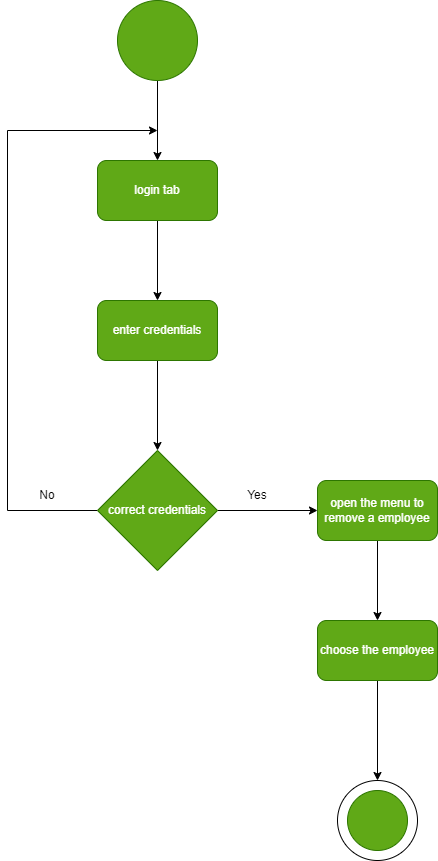

The diagram above was exported from draw.io. Its source (the exported page's mxGraphModel, read from the mxfile embedded in the PNG):
<mxGraphModel dx="1102" dy="1825" grid="1" gridSize="10" guides="1" tooltips="1" connect="1" arrows="1" fold="1" page="1" pageScale="1" pageWidth="827" pageHeight="1169" math="0" shadow="0">
  <root>
    <mxCell id="0" />
    <mxCell id="1" parent="0" />
    <mxCell id="zuOxQQYOxCFdxQTGiCzA-32" value="" style="ellipse;whiteSpace=wrap;html=1;aspect=fixed;strokeColor=default;gradientColor=none;" parent="1" vertex="1">
      <mxGeometry x="360" y="-360" width="80" height="80" as="geometry" />
    </mxCell>
    <mxCell id="zuOxQQYOxCFdxQTGiCzA-2" style="edgeStyle=orthogonalEdgeStyle;rounded=0;orthogonalLoop=1;jettySize=auto;html=1;" parent="1" source="zuOxQQYOxCFdxQTGiCzA-1" edge="1">
      <mxGeometry relative="1" as="geometry">
        <mxPoint x="180" y="-980" as="targetPoint" />
      </mxGeometry>
    </mxCell>
    <mxCell id="zuOxQQYOxCFdxQTGiCzA-1" value="" style="ellipse;whiteSpace=wrap;html=1;aspect=fixed;strokeColor=#2D7600;fillColor=#60a917;fontColor=#ffffff;" parent="1" vertex="1">
      <mxGeometry x="140" y="-1140" width="80" height="80" as="geometry" />
    </mxCell>
    <mxCell id="zuOxQQYOxCFdxQTGiCzA-4" style="edgeStyle=orthogonalEdgeStyle;rounded=0;orthogonalLoop=1;jettySize=auto;html=1;" parent="1" source="zuOxQQYOxCFdxQTGiCzA-3" edge="1">
      <mxGeometry relative="1" as="geometry">
        <mxPoint x="180" y="-840" as="targetPoint" />
      </mxGeometry>
    </mxCell>
    <mxCell id="zuOxQQYOxCFdxQTGiCzA-3" value="login tab" style="rounded=1;whiteSpace=wrap;html=1;strokeColor=#2D7600;fillColor=#60a917;fontColor=#ffffff;" parent="1" vertex="1">
      <mxGeometry x="120" y="-980" width="120" height="60" as="geometry" />
    </mxCell>
    <mxCell id="zuOxQQYOxCFdxQTGiCzA-6" style="edgeStyle=orthogonalEdgeStyle;rounded=0;orthogonalLoop=1;jettySize=auto;html=1;" parent="1" source="zuOxQQYOxCFdxQTGiCzA-5" edge="1">
      <mxGeometry relative="1" as="geometry">
        <mxPoint x="180" y="-690" as="targetPoint" />
      </mxGeometry>
    </mxCell>
    <mxCell id="zuOxQQYOxCFdxQTGiCzA-5" value="enter credentials" style="rounded=1;whiteSpace=wrap;html=1;strokeColor=#2D7600;fillColor=#60a917;fontColor=#ffffff;" parent="1" vertex="1">
      <mxGeometry x="120" y="-840" width="120" height="60" as="geometry" />
    </mxCell>
    <mxCell id="zuOxQQYOxCFdxQTGiCzA-11" style="edgeStyle=orthogonalEdgeStyle;rounded=0;orthogonalLoop=1;jettySize=auto;html=1;exitX=0;exitY=0.5;exitDx=0;exitDy=0;" parent="1" source="zuOxQQYOxCFdxQTGiCzA-7" edge="1">
      <mxGeometry relative="1" as="geometry">
        <mxPoint x="180" y="-1010" as="targetPoint" />
        <Array as="points">
          <mxPoint x="30" y="-630" />
          <mxPoint x="30" y="-1010" />
        </Array>
      </mxGeometry>
    </mxCell>
    <mxCell id="zuOxQQYOxCFdxQTGiCzA-14" style="edgeStyle=orthogonalEdgeStyle;rounded=0;orthogonalLoop=1;jettySize=auto;html=1;exitX=1;exitY=0.5;exitDx=0;exitDy=0;entryX=0;entryY=0.5;entryDx=0;entryDy=0;" parent="1" source="zuOxQQYOxCFdxQTGiCzA-7" target="zuOxQQYOxCFdxQTGiCzA-13" edge="1">
      <mxGeometry relative="1" as="geometry" />
    </mxCell>
    <mxCell id="zuOxQQYOxCFdxQTGiCzA-7" value="correct credentials" style="rhombus;whiteSpace=wrap;html=1;strokeColor=#2D7600;fillColor=#60a917;fontColor=#ffffff;" parent="1" vertex="1">
      <mxGeometry x="120" y="-690" width="120" height="120" as="geometry" />
    </mxCell>
    <mxCell id="zuOxQQYOxCFdxQTGiCzA-12" value="No" style="text;html=1;strokeColor=none;fillColor=none;align=center;verticalAlign=middle;whiteSpace=wrap;rounded=0;" parent="1" vertex="1">
      <mxGeometry x="40" y="-660" width="60" height="30" as="geometry" />
    </mxCell>
    <mxCell id="zuOxQQYOxCFdxQTGiCzA-18" value="" style="edgeStyle=orthogonalEdgeStyle;rounded=0;orthogonalLoop=1;jettySize=auto;html=1;" parent="1" source="zuOxQQYOxCFdxQTGiCzA-13" edge="1">
      <mxGeometry relative="1" as="geometry">
        <mxPoint x="400" y="-520" as="targetPoint" />
      </mxGeometry>
    </mxCell>
    <mxCell id="zuOxQQYOxCFdxQTGiCzA-13" value="open the menu to remove a employee" style="rounded=1;whiteSpace=wrap;html=1;strokeColor=#2D7600;fillColor=#60a917;fontColor=#ffffff;" parent="1" vertex="1">
      <mxGeometry x="340" y="-660" width="120" height="60" as="geometry" />
    </mxCell>
    <mxCell id="zuOxQQYOxCFdxQTGiCzA-15" value="Yes" style="text;html=1;strokeColor=none;fillColor=none;align=center;verticalAlign=middle;whiteSpace=wrap;rounded=0;" parent="1" vertex="1">
      <mxGeometry x="250" y="-660" width="60" height="30" as="geometry" />
    </mxCell>
    <mxCell id="zuOxQQYOxCFdxQTGiCzA-31" value="" style="ellipse;whiteSpace=wrap;html=1;aspect=fixed;strokeColor=#2D7600;fillColor=#60a917;fontColor=#ffffff;" parent="1" vertex="1">
      <mxGeometry x="370" y="-350" width="60" height="60" as="geometry" />
    </mxCell>
    <mxCell id="zuOxQQYOxCFdxQTGiCzA-37" value="" style="edgeStyle=orthogonalEdgeStyle;rounded=0;orthogonalLoop=1;jettySize=auto;html=1;" parent="1" source="zuOxQQYOxCFdxQTGiCzA-33" edge="1">
      <mxGeometry relative="1" as="geometry">
        <mxPoint x="400" y="-360" as="targetPoint" />
      </mxGeometry>
    </mxCell>
    <mxCell id="zuOxQQYOxCFdxQTGiCzA-33" value="choose the employee" style="rounded=1;whiteSpace=wrap;html=1;strokeColor=#2D7600;fillColor=#60a917;fontColor=#ffffff;" parent="1" vertex="1">
      <mxGeometry x="340" y="-520" width="120" height="60" as="geometry" />
    </mxCell>
  </root>
</mxGraphModel>